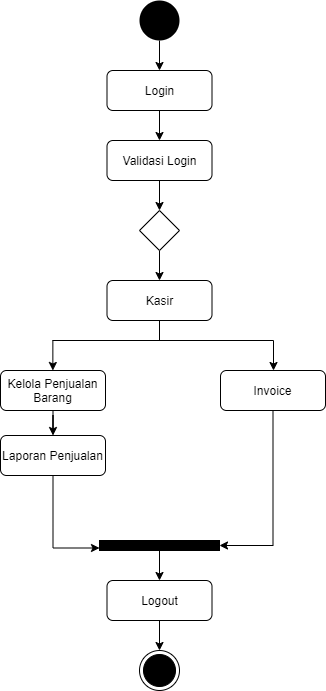

The diagram above was exported from draw.io. Its source (the exported page's mxGraphModel, read from the mxfile embedded in the PNG):
<mxGraphModel dx="768" dy="482" grid="1" gridSize="10" guides="1" tooltips="1" connect="1" arrows="1" fold="1" page="1" pageScale="1" pageWidth="827" pageHeight="1169" math="0" shadow="0">
  <root>
    <mxCell id="gb5Uo5UAA9zPbYIFf2mz-0" />
    <mxCell id="gb5Uo5UAA9zPbYIFf2mz-1" parent="gb5Uo5UAA9zPbYIFf2mz-0" />
    <mxCell id="gb5Uo5UAA9zPbYIFf2mz-2" style="edgeStyle=orthogonalEdgeStyle;rounded=0;orthogonalLoop=1;jettySize=auto;html=1;entryX=0.5;entryY=0;entryDx=0;entryDy=0;" parent="gb5Uo5UAA9zPbYIFf2mz-1" source="gb5Uo5UAA9zPbYIFf2mz-3" target="gb5Uo5UAA9zPbYIFf2mz-5" edge="1">
      <mxGeometry relative="1" as="geometry" />
    </mxCell>
    <mxCell id="gb5Uo5UAA9zPbYIFf2mz-3" value="" style="ellipse;fillColor=#000000;strokeColor=none;" parent="gb5Uo5UAA9zPbYIFf2mz-1" vertex="1">
      <mxGeometry x="280" y="110" width="40" height="40" as="geometry" />
    </mxCell>
    <mxCell id="gb5Uo5UAA9zPbYIFf2mz-4" style="edgeStyle=orthogonalEdgeStyle;rounded=0;orthogonalLoop=1;jettySize=auto;html=1;" parent="gb5Uo5UAA9zPbYIFf2mz-1" source="gb5Uo5UAA9zPbYIFf2mz-5" target="gb5Uo5UAA9zPbYIFf2mz-7" edge="1">
      <mxGeometry relative="1" as="geometry" />
    </mxCell>
    <mxCell id="gb5Uo5UAA9zPbYIFf2mz-5" value="Login" style="rounded=1;whiteSpace=wrap;html=1;" parent="gb5Uo5UAA9zPbYIFf2mz-1" vertex="1">
      <mxGeometry x="247.5" y="180" width="105" height="40" as="geometry" />
    </mxCell>
    <mxCell id="gb5Uo5UAA9zPbYIFf2mz-6" style="edgeStyle=orthogonalEdgeStyle;rounded=0;orthogonalLoop=1;jettySize=auto;html=1;entryX=0.5;entryY=0;entryDx=0;entryDy=0;" parent="gb5Uo5UAA9zPbYIFf2mz-1" source="gb5Uo5UAA9zPbYIFf2mz-7" target="gb5Uo5UAA9zPbYIFf2mz-9" edge="1">
      <mxGeometry relative="1" as="geometry" />
    </mxCell>
    <mxCell id="gb5Uo5UAA9zPbYIFf2mz-7" value="Validasi Login" style="rounded=1;whiteSpace=wrap;html=1;" parent="gb5Uo5UAA9zPbYIFf2mz-1" vertex="1">
      <mxGeometry x="247.5" y="250" width="105" height="40" as="geometry" />
    </mxCell>
    <mxCell id="gb5Uo5UAA9zPbYIFf2mz-8" style="edgeStyle=orthogonalEdgeStyle;rounded=0;orthogonalLoop=1;jettySize=auto;html=1;" parent="gb5Uo5UAA9zPbYIFf2mz-1" source="gb5Uo5UAA9zPbYIFf2mz-9" target="gb5Uo5UAA9zPbYIFf2mz-10" edge="1">
      <mxGeometry relative="1" as="geometry" />
    </mxCell>
    <mxCell id="gb5Uo5UAA9zPbYIFf2mz-9" value="" style="rhombus;whiteSpace=wrap;html=1;" parent="gb5Uo5UAA9zPbYIFf2mz-1" vertex="1">
      <mxGeometry x="280" y="320" width="40" height="40" as="geometry" />
    </mxCell>
    <mxCell id="gb5Uo5UAA9zPbYIFf2mz-10" value="Kasir" style="rounded=1;whiteSpace=wrap;html=1;" parent="gb5Uo5UAA9zPbYIFf2mz-1" vertex="1">
      <mxGeometry x="247.5" y="390" width="105" height="40" as="geometry" />
    </mxCell>
    <mxCell id="gb5Uo5UAA9zPbYIFf2mz-11" style="edgeStyle=orthogonalEdgeStyle;rounded=0;orthogonalLoop=1;jettySize=auto;html=1;entryX=0.5;entryY=0;entryDx=0;entryDy=0;" parent="gb5Uo5UAA9zPbYIFf2mz-1" source="gb5Uo5UAA9zPbYIFf2mz-12" target="gb5Uo5UAA9zPbYIFf2mz-18" edge="1">
      <mxGeometry relative="1" as="geometry" />
    </mxCell>
    <mxCell id="gb5Uo5UAA9zPbYIFf2mz-12" value="Kelola Penjualan Barang" style="rounded=1;whiteSpace=wrap;html=1;" parent="gb5Uo5UAA9zPbYIFf2mz-1" vertex="1">
      <mxGeometry x="141" y="480" width="105" height="40" as="geometry" />
    </mxCell>
    <mxCell id="gb5Uo5UAA9zPbYIFf2mz-32" style="edgeStyle=orthogonalEdgeStyle;rounded=0;orthogonalLoop=1;jettySize=auto;html=1;entryX=1;entryY=0.5;entryDx=0;entryDy=0;exitX=0.5;exitY=1;exitDx=0;exitDy=0;" parent="gb5Uo5UAA9zPbYIFf2mz-1" source="gb5Uo5UAA9zPbYIFf2mz-14" target="gb5Uo5UAA9zPbYIFf2mz-22" edge="1">
      <mxGeometry relative="1" as="geometry" />
    </mxCell>
    <mxCell id="gb5Uo5UAA9zPbYIFf2mz-14" value="Invoice" style="rounded=1;whiteSpace=wrap;html=1;" parent="gb5Uo5UAA9zPbYIFf2mz-1" vertex="1">
      <mxGeometry x="361" y="480" width="105" height="40" as="geometry" />
    </mxCell>
    <mxCell id="gb5Uo5UAA9zPbYIFf2mz-31" style="edgeStyle=orthogonalEdgeStyle;rounded=0;orthogonalLoop=1;jettySize=auto;html=1;entryX=0;entryY=0.75;entryDx=0;entryDy=0;" parent="gb5Uo5UAA9zPbYIFf2mz-1" source="gb5Uo5UAA9zPbYIFf2mz-18" target="gb5Uo5UAA9zPbYIFf2mz-22" edge="1">
      <mxGeometry relative="1" as="geometry" />
    </mxCell>
    <mxCell id="gb5Uo5UAA9zPbYIFf2mz-18" value="Laporan Penjualan" style="rounded=1;whiteSpace=wrap;html=1;" parent="gb5Uo5UAA9zPbYIFf2mz-1" vertex="1">
      <mxGeometry x="141" y="545" width="105" height="40" as="geometry" />
    </mxCell>
    <mxCell id="gb5Uo5UAA9zPbYIFf2mz-21" style="edgeStyle=orthogonalEdgeStyle;rounded=0;orthogonalLoop=1;jettySize=auto;html=1;" parent="gb5Uo5UAA9zPbYIFf2mz-1" source="gb5Uo5UAA9zPbYIFf2mz-22" target="gb5Uo5UAA9zPbYIFf2mz-24" edge="1">
      <mxGeometry relative="1" as="geometry" />
    </mxCell>
    <mxCell id="gb5Uo5UAA9zPbYIFf2mz-22" value="" style="rounded=0;whiteSpace=wrap;html=1;fillColor=#000000;" parent="gb5Uo5UAA9zPbYIFf2mz-1" vertex="1">
      <mxGeometry x="240" y="650" width="120" height="10" as="geometry" />
    </mxCell>
    <mxCell id="gb5Uo5UAA9zPbYIFf2mz-23" style="edgeStyle=orthogonalEdgeStyle;rounded=0;orthogonalLoop=1;jettySize=auto;html=1;" parent="gb5Uo5UAA9zPbYIFf2mz-1" source="gb5Uo5UAA9zPbYIFf2mz-24" target="gb5Uo5UAA9zPbYIFf2mz-25" edge="1">
      <mxGeometry relative="1" as="geometry" />
    </mxCell>
    <mxCell id="gb5Uo5UAA9zPbYIFf2mz-24" value="Logout" style="rounded=1;whiteSpace=wrap;html=1;" parent="gb5Uo5UAA9zPbYIFf2mz-1" vertex="1">
      <mxGeometry x="247.5" y="690" width="105" height="40" as="geometry" />
    </mxCell>
    <mxCell id="gb5Uo5UAA9zPbYIFf2mz-25" value="" style="ellipse;html=1;shape=endState;fillColor=#000000;strokeColor=#000000;" parent="gb5Uo5UAA9zPbYIFf2mz-1" vertex="1">
      <mxGeometry x="280" y="760" width="40" height="40" as="geometry" />
    </mxCell>
    <mxCell id="gb5Uo5UAA9zPbYIFf2mz-26" value="" style="endArrow=classic;html=1;entryX=0.5;entryY=0;entryDx=0;entryDy=0;" parent="gb5Uo5UAA9zPbYIFf2mz-1" edge="1">
      <mxGeometry width="50" height="50" relative="1" as="geometry">
        <mxPoint x="193.35999999999996" y="450" as="sourcePoint" />
        <mxPoint x="193.35999999999996" y="480" as="targetPoint" />
      </mxGeometry>
    </mxCell>
    <mxCell id="gb5Uo5UAA9zPbYIFf2mz-27" value="" style="endArrow=classic;html=1;entryX=0.5;entryY=0;entryDx=0;entryDy=0;" parent="gb5Uo5UAA9zPbYIFf2mz-1" edge="1">
      <mxGeometry width="50" height="50" relative="1" as="geometry">
        <mxPoint x="413.99999999999994" y="450" as="sourcePoint" />
        <mxPoint x="413.99999999999994" y="480" as="targetPoint" />
      </mxGeometry>
    </mxCell>
    <mxCell id="gb5Uo5UAA9zPbYIFf2mz-29" value="" style="endArrow=none;html=1;" parent="gb5Uo5UAA9zPbYIFf2mz-1" edge="1">
      <mxGeometry width="50" height="50" relative="1" as="geometry">
        <mxPoint x="193" y="450" as="sourcePoint" />
        <mxPoint x="414" y="450" as="targetPoint" />
      </mxGeometry>
    </mxCell>
    <mxCell id="gb5Uo5UAA9zPbYIFf2mz-30" value="" style="endArrow=none;html=1;exitX=0.5;exitY=1;exitDx=0;exitDy=0;" parent="gb5Uo5UAA9zPbYIFf2mz-1" source="gb5Uo5UAA9zPbYIFf2mz-10" edge="1">
      <mxGeometry width="50" height="50" relative="1" as="geometry">
        <mxPoint x="390" y="470" as="sourcePoint" />
        <mxPoint x="300" y="450" as="targetPoint" />
      </mxGeometry>
    </mxCell>
  </root>
</mxGraphModel>